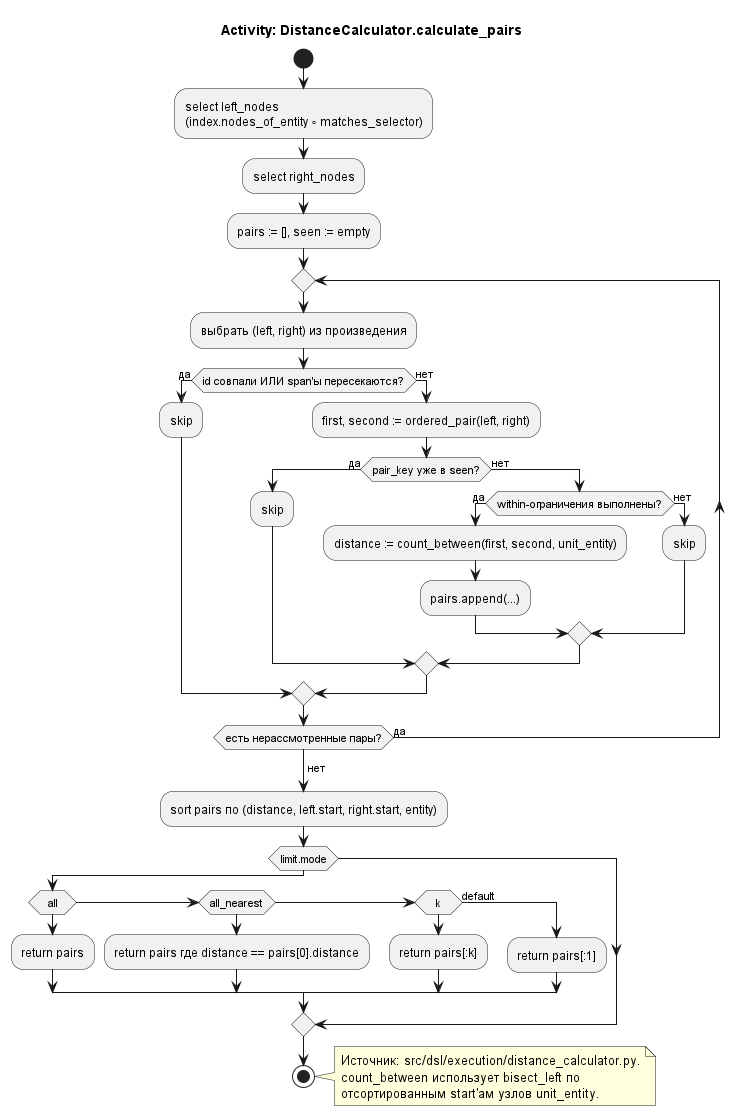

The diagram above was rendered by PlantUML. Its source (embedded in the PNG):
@startuml
title Activity: DistanceCalculator.calculate_pairs

skinparam shadowing false

start

:select left_nodes\n(index.nodes_of_entity ∘ matches_selector);
:select right_nodes;

:pairs := [], seen := empty;

repeat
  :выбрать (left, right) из произведения;
  if (id совпали ИЛИ span'ы пересекаются?) then (да)
    :skip;
  else (нет)
    :first, second := ordered_pair(left, right);
    if (pair_key уже в seen?) then (да)
      :skip;
    else (нет)
      if (within-ограничения выполнены?) then (да)
        :distance := count_between(first, second, unit_entity);
        :pairs.append(...);
      else (нет)
        :skip;
      endif
    endif
  endif
repeat while (есть нерассмотренные пары?) is (да)
->нет;

:sort pairs по (distance, left.start, right.start, entity);

if (limit.mode) then
  if (all) then
    :return pairs;
  elseif (all_nearest) then
    :return pairs где distance == pairs[0].distance;
  elseif (k) then
    :return pairs[:k];
  else (default)
    :return pairs[:1];
  endif
endif

stop

note right
  Источник: src/dsl/execution/distance_calculator.py.
  count_between использует bisect_left по
  отсортированным start'ам узлов unit_entity.
end note

@enduml